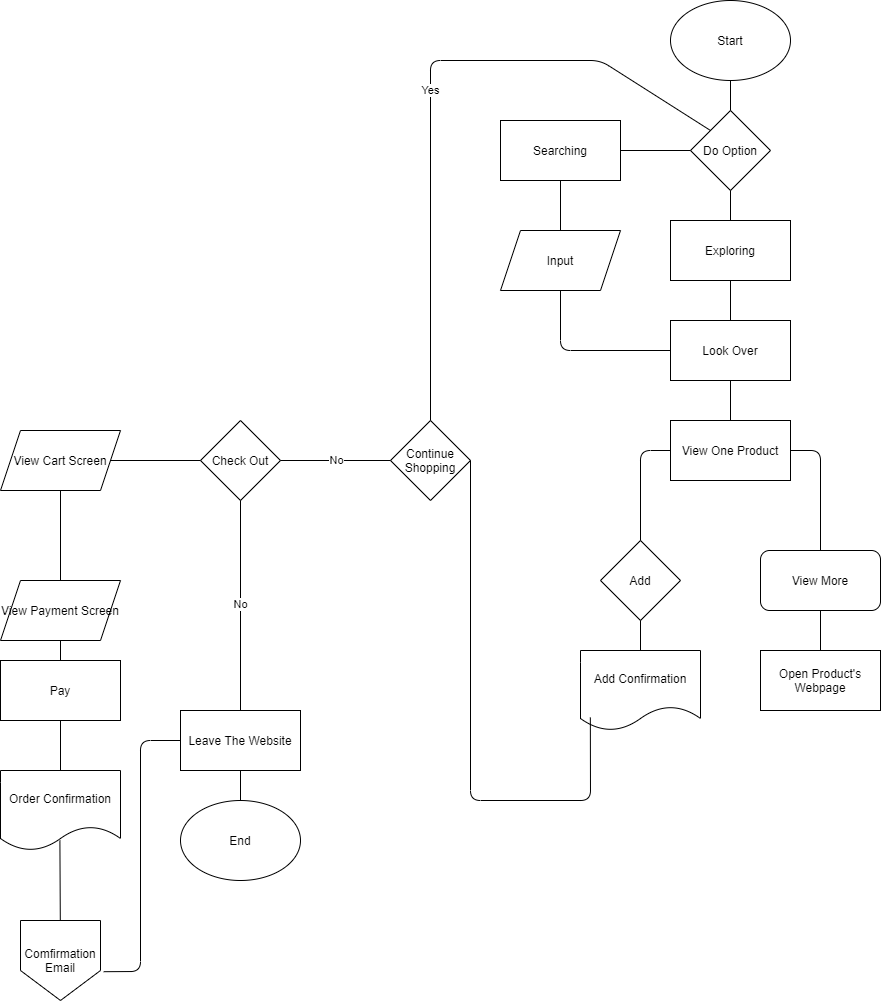

The diagram above was exported from draw.io. Its source (the exported page's mxGraphModel, read from the mxfile embedded in the PNG):
<mxGraphModel dx="1603" dy="614" grid="1" gridSize="10" guides="1" tooltips="1" connect="1" arrows="1" fold="1" page="1" pageScale="1" pageWidth="850" pageHeight="1100" math="0" shadow="0">
  <root>
    <mxCell id="0" />
    <mxCell id="1" parent="0" />
    <mxCell id="2" value="Start" style="ellipse;whiteSpace=wrap;html=1;" vertex="1" parent="1">
      <mxGeometry x="110" y="50" width="120" height="80" as="geometry" />
    </mxCell>
    <mxCell id="3" value="End" style="ellipse;whiteSpace=wrap;html=1;" vertex="1" parent="1">
      <mxGeometry x="-380" y="850" width="120" height="80" as="geometry" />
    </mxCell>
    <mxCell id="4" value="Do Option" style="rhombus;whiteSpace=wrap;html=1;" vertex="1" parent="1">
      <mxGeometry x="130" y="160" width="80" height="80" as="geometry" />
    </mxCell>
    <mxCell id="5" value="" style="endArrow=none;html=1;entryX=0.5;entryY=1;entryDx=0;entryDy=0;exitX=0.5;exitY=0;exitDx=0;exitDy=0;" edge="1" parent="1" source="4" target="2">
      <mxGeometry width="50" height="50" relative="1" as="geometry">
        <mxPoint x="250" y="250" as="sourcePoint" />
        <mxPoint x="300" y="200" as="targetPoint" />
      </mxGeometry>
    </mxCell>
    <mxCell id="8" value="Input" style="shape=parallelogram;perimeter=parallelogramPerimeter;whiteSpace=wrap;html=1;fixedSize=1;" vertex="1" parent="1">
      <mxGeometry x="-60" y="280" width="120" height="60" as="geometry" />
    </mxCell>
    <mxCell id="11" value="Look Over" style="rounded=0;whiteSpace=wrap;html=1;" vertex="1" parent="1">
      <mxGeometry x="110" y="370" width="120" height="60" as="geometry" />
    </mxCell>
    <mxCell id="12" value="View One Product" style="rounded=0;whiteSpace=wrap;html=1;" vertex="1" parent="1">
      <mxGeometry x="110" y="470" width="120" height="60" as="geometry" />
    </mxCell>
    <mxCell id="14" value="View More" style="rounded=1;whiteSpace=wrap;html=1;" vertex="1" parent="1">
      <mxGeometry x="200" y="600" width="120" height="60" as="geometry" />
    </mxCell>
    <mxCell id="15" value="Add" style="rhombus;whiteSpace=wrap;html=1;" vertex="1" parent="1">
      <mxGeometry x="40" y="590" width="80" height="80" as="geometry" />
    </mxCell>
    <mxCell id="16" value="Add Confirmation" style="shape=document;whiteSpace=wrap;html=1;boundedLbl=1;" vertex="1" parent="1">
      <mxGeometry x="20" y="700" width="120" height="80" as="geometry" />
    </mxCell>
    <mxCell id="18" value="Open Product's Webpage" style="rounded=0;whiteSpace=wrap;html=1;" vertex="1" parent="1">
      <mxGeometry x="200" y="700" width="120" height="60" as="geometry" />
    </mxCell>
    <mxCell id="19" value="Continue Shopping" style="rhombus;whiteSpace=wrap;html=1;" vertex="1" parent="1">
      <mxGeometry x="-170" y="470" width="80" height="80" as="geometry" />
    </mxCell>
    <mxCell id="21" value="Searching" style="rounded=0;whiteSpace=wrap;html=1;" vertex="1" parent="1">
      <mxGeometry x="-60" y="170" width="120" height="60" as="geometry" />
    </mxCell>
    <mxCell id="24" value="Exploring" style="rounded=0;whiteSpace=wrap;html=1;" vertex="1" parent="1">
      <mxGeometry x="110" y="270" width="120" height="60" as="geometry" />
    </mxCell>
    <mxCell id="25" value="" style="endArrow=none;html=1;entryX=1;entryY=0.5;entryDx=0;entryDy=0;" edge="1" parent="1" target="21">
      <mxGeometry width="50" height="50" relative="1" as="geometry">
        <mxPoint x="130" y="200" as="sourcePoint" />
        <mxPoint x="330" y="330" as="targetPoint" />
      </mxGeometry>
    </mxCell>
    <mxCell id="26" value="" style="endArrow=none;html=1;entryX=0.5;entryY=1;entryDx=0;entryDy=0;exitX=0.5;exitY=0;exitDx=0;exitDy=0;" edge="1" parent="1" source="24" target="4">
      <mxGeometry width="50" height="50" relative="1" as="geometry">
        <mxPoint x="280" y="380" as="sourcePoint" />
        <mxPoint x="330" y="330" as="targetPoint" />
      </mxGeometry>
    </mxCell>
    <mxCell id="27" value="" style="endArrow=none;html=1;entryX=0.5;entryY=1;entryDx=0;entryDy=0;exitX=0.5;exitY=0;exitDx=0;exitDy=0;" edge="1" parent="1" source="8" target="21">
      <mxGeometry width="50" height="50" relative="1" as="geometry">
        <mxPoint x="280" y="380" as="sourcePoint" />
        <mxPoint x="330" y="330" as="targetPoint" />
      </mxGeometry>
    </mxCell>
    <mxCell id="28" value="Yes" style="endArrow=none;html=1;exitX=0.5;exitY=0;exitDx=0;exitDy=0;entryX=0;entryY=0;entryDx=0;entryDy=0;verticalAlign=middle;" edge="1" parent="1" source="19" target="4">
      <mxGeometry width="50" height="50" relative="1" as="geometry">
        <mxPoint x="-10" y="380" as="sourcePoint" />
        <mxPoint x="40" y="330" as="targetPoint" />
        <Array as="points">
          <mxPoint x="-130" y="110" />
          <mxPoint x="40" y="110" />
        </Array>
      </mxGeometry>
    </mxCell>
    <mxCell id="30" value="" style="endArrow=none;html=1;exitX=0;exitY=0.5;exitDx=0;exitDy=0;entryX=0.5;entryY=1;entryDx=0;entryDy=0;" edge="1" parent="1" source="11" target="8">
      <mxGeometry width="50" height="50" relative="1" as="geometry">
        <mxPoint x="-10" y="370" as="sourcePoint" />
        <mxPoint x="40" y="320" as="targetPoint" />
        <Array as="points">
          <mxPoint y="400" />
        </Array>
      </mxGeometry>
    </mxCell>
    <mxCell id="31" value="" style="endArrow=none;html=1;entryX=0.5;entryY=1;entryDx=0;entryDy=0;exitX=0.5;exitY=0;exitDx=0;exitDy=0;" edge="1" parent="1" source="11" target="24">
      <mxGeometry width="50" height="50" relative="1" as="geometry">
        <mxPoint x="180" y="370" as="sourcePoint" />
        <mxPoint x="230" y="320" as="targetPoint" />
      </mxGeometry>
    </mxCell>
    <mxCell id="32" value="" style="endArrow=none;html=1;entryX=0.5;entryY=1;entryDx=0;entryDy=0;exitX=0.5;exitY=0;exitDx=0;exitDy=0;" edge="1" parent="1" source="12" target="11">
      <mxGeometry width="50" height="50" relative="1" as="geometry">
        <mxPoint x="180" y="370" as="sourcePoint" />
        <mxPoint x="230" y="320" as="targetPoint" />
      </mxGeometry>
    </mxCell>
    <mxCell id="33" value="" style="endArrow=none;html=1;entryX=0;entryY=0.5;entryDx=0;entryDy=0;exitX=0.5;exitY=0;exitDx=0;exitDy=0;" edge="1" parent="1" source="15" target="12">
      <mxGeometry width="50" height="50" relative="1" as="geometry">
        <mxPoint x="180" y="370" as="sourcePoint" />
        <mxPoint x="230" y="320" as="targetPoint" />
        <Array as="points">
          <mxPoint x="80" y="500" />
        </Array>
      </mxGeometry>
    </mxCell>
    <mxCell id="34" value="" style="endArrow=none;html=1;entryX=1;entryY=0.5;entryDx=0;entryDy=0;exitX=0.5;exitY=0;exitDx=0;exitDy=0;" edge="1" parent="1" source="14" target="12">
      <mxGeometry width="50" height="50" relative="1" as="geometry">
        <mxPoint x="180" y="650" as="sourcePoint" />
        <mxPoint x="230" y="600" as="targetPoint" />
        <Array as="points">
          <mxPoint x="260" y="500" />
        </Array>
      </mxGeometry>
    </mxCell>
    <mxCell id="35" value="" style="endArrow=none;html=1;exitX=0.5;exitY=0;exitDx=0;exitDy=0;entryX=0.5;entryY=1;entryDx=0;entryDy=0;" edge="1" parent="1" source="16" target="15">
      <mxGeometry width="50" height="50" relative="1" as="geometry">
        <mxPoint x="180" y="650" as="sourcePoint" />
        <mxPoint x="230" y="600" as="targetPoint" />
      </mxGeometry>
    </mxCell>
    <mxCell id="39" value="" style="endArrow=none;html=1;exitX=0.5;exitY=0;exitDx=0;exitDy=0;entryX=0.5;entryY=1;entryDx=0;entryDy=0;" edge="1" parent="1" source="18" target="14">
      <mxGeometry width="50" height="50" relative="1" as="geometry">
        <mxPoint x="180" y="650" as="sourcePoint" />
        <mxPoint x="230" y="600" as="targetPoint" />
      </mxGeometry>
    </mxCell>
    <mxCell id="40" value="" style="endArrow=none;html=1;entryX=1;entryY=0.5;entryDx=0;entryDy=0;exitX=0.082;exitY=0.837;exitDx=0;exitDy=0;exitPerimeter=0;" edge="1" parent="1" source="16" target="19">
      <mxGeometry width="50" height="50" relative="1" as="geometry">
        <mxPoint x="180" y="650" as="sourcePoint" />
        <mxPoint x="230" y="600" as="targetPoint" />
        <Array as="points">
          <mxPoint x="30" y="850" />
          <mxPoint x="-90" y="850" />
        </Array>
      </mxGeometry>
    </mxCell>
    <mxCell id="41" value="Check Out" style="rhombus;whiteSpace=wrap;html=1;" vertex="1" parent="1">
      <mxGeometry x="-360" y="470" width="80" height="80" as="geometry" />
    </mxCell>
    <mxCell id="43" value="No" style="endArrow=none;html=1;entryX=0.5;entryY=1;entryDx=0;entryDy=0;exitX=0.5;exitY=0;exitDx=0;exitDy=0;" edge="1" parent="1" source="44" target="41">
      <mxGeometry width="50" height="50" relative="1" as="geometry">
        <mxPoint x="-340" y="650" as="sourcePoint" />
        <mxPoint x="-290" y="600" as="targetPoint" />
      </mxGeometry>
    </mxCell>
    <mxCell id="44" value="Leave The Website" style="rounded=0;whiteSpace=wrap;html=1;" vertex="1" parent="1">
      <mxGeometry x="-380" y="760" width="120" height="60" as="geometry" />
    </mxCell>
    <mxCell id="45" value="No" style="endArrow=none;html=1;entryX=0;entryY=0.5;entryDx=0;entryDy=0;exitX=1;exitY=0.5;exitDx=0;exitDy=0;" edge="1" parent="1" source="41" target="19">
      <mxGeometry width="50" height="50" relative="1" as="geometry">
        <mxPoint x="-180" y="650" as="sourcePoint" />
        <mxPoint x="-130" y="600" as="targetPoint" />
      </mxGeometry>
    </mxCell>
    <mxCell id="46" value="" style="endArrow=none;html=1;exitX=0.5;exitY=1;exitDx=0;exitDy=0;entryX=0.5;entryY=0;entryDx=0;entryDy=0;" edge="1" parent="1" source="44" target="3">
      <mxGeometry width="50" height="50" relative="1" as="geometry">
        <mxPoint x="-180" y="650" as="sourcePoint" />
        <mxPoint x="-130" y="600" as="targetPoint" />
      </mxGeometry>
    </mxCell>
    <mxCell id="47" value="View Cart Screen" style="shape=parallelogram;perimeter=parallelogramPerimeter;whiteSpace=wrap;html=1;fixedSize=1;" vertex="1" parent="1">
      <mxGeometry x="-560" y="480" width="120" height="60" as="geometry" />
    </mxCell>
    <mxCell id="48" value="" style="endArrow=none;html=1;entryX=0;entryY=0.5;entryDx=0;entryDy=0;exitX=1;exitY=0.5;exitDx=0;exitDy=0;" edge="1" parent="1" source="47" target="41">
      <mxGeometry width="50" height="50" relative="1" as="geometry">
        <mxPoint x="-510" y="650" as="sourcePoint" />
        <mxPoint x="-460" y="600" as="targetPoint" />
      </mxGeometry>
    </mxCell>
    <mxCell id="50" value="View Payment Screen" style="shape=parallelogram;perimeter=parallelogramPerimeter;whiteSpace=wrap;html=1;fixedSize=1;" vertex="1" parent="1">
      <mxGeometry x="-560" y="630" width="120" height="60" as="geometry" />
    </mxCell>
    <mxCell id="53" value="" style="endArrow=none;html=1;entryX=0.5;entryY=1;entryDx=0;entryDy=0;" edge="1" parent="1" target="47">
      <mxGeometry width="50" height="50" relative="1" as="geometry">
        <mxPoint x="-500" y="630" as="sourcePoint" />
        <mxPoint x="-460" y="600" as="targetPoint" />
      </mxGeometry>
    </mxCell>
    <mxCell id="55" value="Pay" style="rounded=0;whiteSpace=wrap;html=1;" vertex="1" parent="1">
      <mxGeometry x="-560" y="710" width="120" height="60" as="geometry" />
    </mxCell>
    <mxCell id="56" value="Order Confirmation" style="shape=document;whiteSpace=wrap;html=1;boundedLbl=1;" vertex="1" parent="1">
      <mxGeometry x="-560" y="820" width="120" height="80" as="geometry" />
    </mxCell>
    <mxCell id="57" value="" style="endArrow=none;html=1;entryX=0.5;entryY=1;entryDx=0;entryDy=0;" edge="1" parent="1" target="50">
      <mxGeometry width="50" height="50" relative="1" as="geometry">
        <mxPoint x="-500" y="710" as="sourcePoint" />
        <mxPoint x="-470" y="740" as="targetPoint" />
      </mxGeometry>
    </mxCell>
    <mxCell id="58" value="" style="endArrow=none;html=1;exitX=0.5;exitY=0;exitDx=0;exitDy=0;" edge="1" parent="1" source="56">
      <mxGeometry width="50" height="50" relative="1" as="geometry">
        <mxPoint x="-520" y="790" as="sourcePoint" />
        <mxPoint x="-500" y="770" as="targetPoint" />
      </mxGeometry>
    </mxCell>
    <mxCell id="59" value="" style="endArrow=none;html=1;exitX=0.495;exitY=0.873;exitDx=0;exitDy=0;exitPerimeter=0;" edge="1" parent="1" source="56" target="60">
      <mxGeometry width="50" height="50" relative="1" as="geometry">
        <mxPoint x="-520" y="790" as="sourcePoint" />
        <mxPoint x="-470" y="740" as="targetPoint" />
      </mxGeometry>
    </mxCell>
    <mxCell id="60" value="Comfirmation Email" style="shape=offPageConnector;whiteSpace=wrap;html=1;" vertex="1" parent="1">
      <mxGeometry x="-540" y="970" width="80" height="80" as="geometry" />
    </mxCell>
    <mxCell id="61" value="" style="endArrow=none;html=1;exitX=1.04;exitY=0.64;exitDx=0;exitDy=0;exitPerimeter=0;entryX=0;entryY=0.5;entryDx=0;entryDy=0;" edge="1" parent="1" source="60" target="44">
      <mxGeometry width="50" height="50" relative="1" as="geometry">
        <mxPoint x="-520" y="780" as="sourcePoint" />
        <mxPoint x="-470" y="730" as="targetPoint" />
        <Array as="points">
          <mxPoint x="-420" y="1021" />
          <mxPoint x="-420" y="790" />
        </Array>
      </mxGeometry>
    </mxCell>
  </root>
</mxGraphModel>